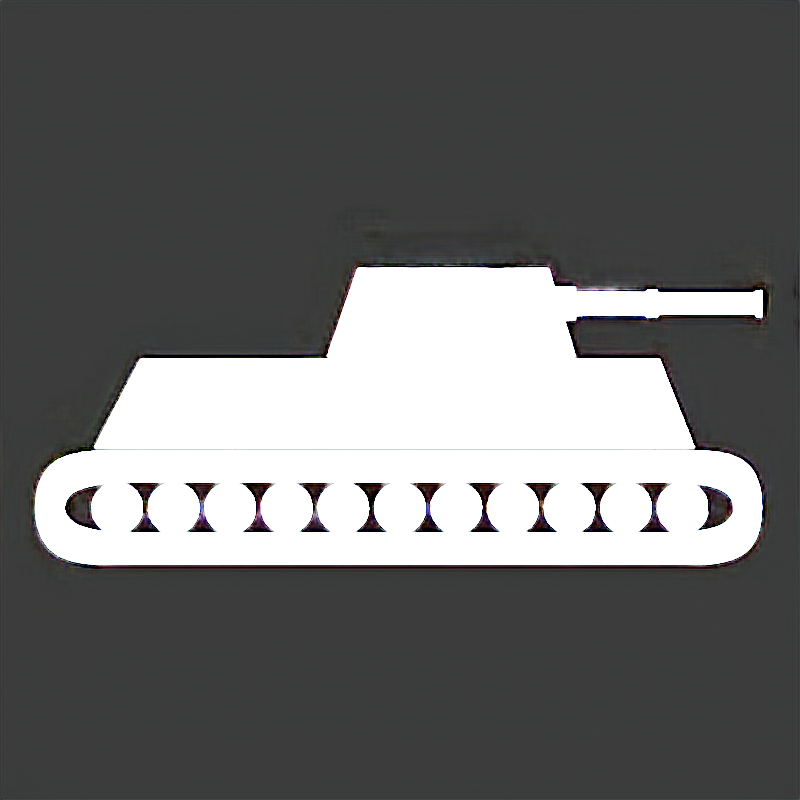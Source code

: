 # Source: Tanker.blend  (saved by Blender 4.0.36; exported with 4.5.12 LTS)
import bpy
from mathutils import Matrix  # noqa: F401  (used for matrix-valued properties, if any)

bpy.ops.wm.read_factory_settings(use_empty=True)
scene = bpy.context.scene
scene.name = 'Scene'

# ---- collections
col_collection = bpy.data.collections.new('Collection'); scene.collection.children.link(col_collection)

# ---- materials (node trees are filled in below, after node groups)
mat_background = bpy.data.materials.new('Background')
mat_background.use_transparent_shadow = False
mat_material = bpy.data.materials.new('Material')
mat_material.use_transparent_shadow = False

# ---- material node trees
mat_background.use_nodes = True; mat_background.node_tree.nodes.clear()
_N = mat_background.node_tree.nodes; _L = mat_background.node_tree.links
n0 = _N.new('ShaderNodeBsdfPrincipled'); n0.name = 'Principled BSDF'; n0.location = (10, 300)
n0.inputs[0].default_value = (0.0, 0.0, 0.0, 1.0)
n0.inputs[2].default_value = 1.0
n1 = _N.new('ShaderNodeOutputMaterial'); n1.name = 'Material Output'; n1.location = (300, 300)
_L.new(n0.outputs[0], n1.inputs[0])
n1.is_active_output = True
mat_material.use_nodes = True; mat_material.node_tree.nodes.clear()
_N = mat_material.node_tree.nodes; _L = mat_material.node_tree.links
n0 = _N.new('ShaderNodeBsdfPrincipled'); n0.name = 'Principled BSDF'; n0.location = (10, 300)
n0.inputs[3].default_value = 1.45
n0.inputs[28].default_value = 1e+09
n1 = _N.new('ShaderNodeOutputMaterial'); n1.name = 'Material Output'; n1.location = (300, 300)
_L.new(n0.outputs[0], n1.inputs[0])
n1.is_active_output = True

# ---- world
world_world = bpy.data.worlds.new('World'); scene.world = world_world
world_world.use_nodes = True; world_world.node_tree.nodes.clear()
_N = world_world.node_tree.nodes; _L = world_world.node_tree.links
n0 = _N.new('ShaderNodeOutputWorld'); n0.name = 'World Output'; n0.location = (300, 300)
n1 = _N.new('ShaderNodeBackground'); n1.name = 'Background'; n1.location = (10, 300)
n1.inputs[0].default_value = (0.05088, 0.05088, 0.05088, 1.0)
_L.new(n1.outputs[0], n0.inputs[0])
n0.is_active_output = True
world_world.color = (0.05088, 0.05088, 0.05088)
world_world.use_sun_shadow = False
world_world.sun_shadow_jitter_overblur = 0.0

# ---- cameras
cam_camera = bpy.data.cameras.new('Camera')
cam_camera.type = 'ORTHO'
cam_camera.clip_end = 100.0
cam_camera.ortho_scale = 10.0

# ---- meshes
me_plane = bpy.data.meshes.new('Plane')
me_plane.from_pydata([(-1.0, -1.0, 0.0), (1.0, -1.0, 0.0), (-1.0, 1.0, 0.0), (1.0, 1.0, 0.0)], [], [(0, 1, 3, 2)])
_uv = me_plane.uv_layers.new(name='UVMap')
_uv.uv.foreach_set('vector', [0.0, 0.0, 1.0, 0.0, 1.0, 1.0, 0.0, 1.0])
me_plane.materials.append(mat_background)
me_plane.update()
me_plane_001 = bpy.data.meshes.new('Plane.001')
me_plane_001.from_pydata([(-2.151, -1.0, 0.0), (2.071, -1.0, 0.0), (-1.83, -0.3885, 0.0), (1.83, -0.3885, 0.0), (-2.217, -1.043, 0.0), (-2.328, -1.066, 0.0), (-2.413, -1.102, 0.0), (-2.475, -1.151, 0.0), (-2.518, -1.211, 0.0), (-2.547, -1.279, 0.0), (-2.562, -1.353, 0.0), (-2.567, -1.43, 0.0), (-2.562, -1.507, 0.0), (-2.547, -1.581, 0.0), (-2.518, -1.649, 0.0), (-2.475, -1.709, 0.0), (-2.413, -1.758, 0.0), (-2.328, -1.794, 0.0), (-2.217, -1.817, 0.0), (2.217, -1.817, 0.0), (2.327, -1.794, 0.0), (2.41, -1.758, 0.0), (2.468, -1.709, 0.0), (2.508, -1.649, 0.0), (2.533, -1.581, 0.0), (2.546, -1.507, 0.0), (2.55, -1.43, 0.0), (2.546, -1.353, 0.0), (2.533, -1.279, 0.0), (2.508, -1.211, 0.0), (2.468, -1.151, 0.0), (2.41, -1.102, 0.0), (2.327, -1.066, 0.0), (2.217, -1.043, 0.0), (-2.13, -1.038, 0.0), (2.13, -1.038, 0.0), (-2.13, -1.822, 0.0), (2.13, -1.822, 0.0), (-2.026, -1.244, 0.0), (-2.129, -1.255, 0.0), (-2.22, -1.272, 0.0), (-2.284, -1.296, 0.0), (-2.33, -1.324, 0.0), (-2.36, -1.357, 0.0), (-2.378, -1.393, 0.0), (-2.384, -1.43, 0.0), (-2.378, -1.467, 0.0), (-2.36, -1.503, 0.0), (-2.33, -1.535, 0.0), (-2.284, -1.564, 0.0), (-2.22, -1.588, 0.0), (-2.129, -1.605, 0.0), (-2.026, -1.616, 0.0), (2.026, -1.616, 0.0), (2.129, -1.605, 0.0), (2.219, -1.588, 0.0), (2.282, -1.564, 0.0), (2.324, -1.535, 0.0), (2.352, -1.503, 0.0), (2.368, -1.467, 0.0), (2.373, -1.43, 0.0), (2.368, -1.393, 0.0), (2.352, -1.357, 0.0), (2.324, -1.324, 0.0), (2.282, -1.296, 0.0), (2.219, -1.272, 0.0), (2.129, -1.255, 0.0), (2.026, -1.244, 0.0), (-1.946, -1.241, 0.0), (1.946, -1.241, 0.0), (-1.946, -1.619, 0.0), (1.946, -1.619, 0.0), (0.0, -1.263, 0.0), (-0.03331, -1.266, 0.0), (-0.06534, -1.276, 0.0), (-0.09486, -1.292, 0.0), (-0.1207, -1.313, 0.0), (-0.142, -1.339, 0.0), (-0.1577, -1.369, 0.0), (-0.1675, -1.401, 0.0), (-0.1707, -1.434, 0.0), (-0.1675, -1.467, 0.0), (-0.1577, -1.499, 0.0), (-0.142, -1.529, 0.0), (-0.1207, -1.555, 0.0), (-0.09486, -1.576, 0.0), (-0.06534, -1.592, 0.0), (-0.03331, -1.601, 0.0), (0.0, -1.605, 0.0), (0.03331, -1.601, 0.0), (0.06534, -1.592, 0.0), (0.09486, -1.576, 0.0), (0.1207, -1.555, 0.0), (0.142, -1.529, 0.0), (0.1577, -1.499, 0.0), (0.1675, -1.467, 0.0), (0.1707, -1.434, 0.0), (0.1675, -1.401, 0.0), (0.1577, -1.369, 0.0), (0.142, -1.339, 0.0), (0.1207, -1.313, 0.0), (0.09486, -1.292, 0.0), (0.06534, -1.276, 0.0), (0.03331, -1.266, 0.0), (-0.4, -1.263, 0.0), (-0.4333, -1.266, 0.0), (-0.4653, -1.276, 0.0), (-0.4949, -1.292, 0.0), (-0.5207, -1.313, 0.0), (-0.542, -1.339, 0.0), (-0.5577, -1.369, 0.0), (-0.5675, -1.401, 0.0), (-0.5707, -1.434, 0.0), (-0.5675, -1.467, 0.0), (-0.5577, -1.499, 0.0), (-0.542, -1.529, 0.0), (-0.5207, -1.555, 0.0), (-0.4949, -1.576, 0.0), (-0.4653, -1.592, 0.0), (-0.4333, -1.601, 0.0), (-0.4, -1.605, 0.0), (-0.3667, -1.601, 0.0), (-0.3347, -1.592, 0.0), (-0.3051, -1.576, 0.0), (-0.2793, -1.555, 0.0), (-0.258, -1.529, 0.0), (-0.2423, -1.499, 0.0), (-0.2325, -1.467, 0.0), (-0.2293, -1.434, 0.0), (-0.2325, -1.401, 0.0), (-0.2423, -1.369, 0.0), (-0.258, -1.339, 0.0), (-0.2793, -1.313, 0.0), (-0.3051, -1.292, 0.0), (-0.3347, -1.276, 0.0), (-0.3667, -1.266, 0.0), (-0.8, -1.263, 0.0), (-0.8333, -1.266, 0.0), (-0.8653, -1.276, 0.0), (-0.8949, -1.292, 0.0), (-0.9207, -1.313, 0.0), (-0.942, -1.339, 0.0), (-0.9577, -1.369, 0.0), (-0.9675, -1.401, 0.0), (-0.9707, -1.434, 0.0), (-0.9675, -1.467, 0.0), (-0.9577, -1.499, 0.0), (-0.942, -1.529, 0.0), (-0.9207, -1.555, 0.0), (-0.8949, -1.576, 0.0), (-0.8653, -1.592, 0.0), (-0.8333, -1.601, 0.0), (-0.8, -1.605, 0.0), (-0.7667, -1.601, 0.0), (-0.7347, -1.592, 0.0), (-0.7051, -1.576, 0.0), (-0.6793, -1.555, 0.0), (-0.658, -1.529, 0.0), (-0.6423, -1.499, 0.0), (-0.6325, -1.467, 0.0), (-0.6293, -1.434, 0.0), (-0.6325, -1.401, 0.0), (-0.6423, -1.369, 0.0), (-0.658, -1.339, 0.0), (-0.6793, -1.313, 0.0), (-0.7051, -1.292, 0.0), (-0.7347, -1.276, 0.0), (-0.7667, -1.266, 0.0), (-1.2, -1.263, 0.0), (-1.233, -1.266, 0.0), (-1.265, -1.276, 0.0), (-1.295, -1.292, 0.0), (-1.321, -1.313, 0.0), (-1.342, -1.339, 0.0), (-1.358, -1.369, 0.0), (-1.367, -1.401, 0.0), (-1.371, -1.434, 0.0), (-1.367, -1.467, 0.0), (-1.358, -1.499, 0.0), (-1.342, -1.529, 0.0), (-1.321, -1.555, 0.0), (-1.295, -1.576, 0.0), (-1.265, -1.592, 0.0), (-1.233, -1.601, 0.0), (-1.2, -1.605, 0.0), (-1.167, -1.601, 0.0), (-1.135, -1.592, 0.0), (-1.105, -1.576, 0.0), (-1.079, -1.555, 0.0), (-1.058, -1.529, 0.0), (-1.042, -1.499, 0.0), (-1.033, -1.467, 0.0), (-1.029, -1.434, 0.0), (-1.033, -1.401, 0.0), (-1.042, -1.369, 0.0), (-1.058, -1.339, 0.0), (-1.079, -1.313, 0.0), (-1.105, -1.292, 0.0), (-1.135, -1.276, 0.0), (-1.167, -1.266, 0.0), (-1.6, -1.263, 0.0), (-1.633, -1.266, 0.0), (-1.665, -1.276, 0.0), (-1.695, -1.292, 0.0), (-1.721, -1.313, 0.0), (-1.742, -1.339, 0.0), (-1.758, -1.369, 0.0), (-1.767, -1.401, 0.0), (-1.771, -1.434, 0.0), (-1.767, -1.467, 0.0), (-1.758, -1.499, 0.0), (-1.742, -1.529, 0.0), (-1.721, -1.555, 0.0), (-1.695, -1.576, 0.0), (-1.665, -1.592, 0.0), (-1.633, -1.601, 0.0), (-1.6, -1.605, 0.0), (-1.567, -1.601, 0.0), (-1.535, -1.592, 0.0), (-1.505, -1.576, 0.0), (-1.479, -1.555, 0.0), (-1.458, -1.529, 0.0), (-1.442, -1.499, 0.0), (-1.433, -1.467, 0.0), (-1.429, -1.434, 0.0), (-1.433, -1.401, 0.0), (-1.442, -1.369, 0.0), (-1.458, -1.339, 0.0), (-1.479, -1.313, 0.0), (-1.505, -1.292, 0.0), (-1.535, -1.276, 0.0), (-1.567, -1.266, 0.0), (-2.0, -1.263, 0.0), (-2.033, -1.266, 0.0), (-2.065, -1.276, 0.0), (-2.095, -1.292, 0.0), (-2.121, -1.313, 0.0), (-2.142, -1.339, 0.0), (-2.157, -1.369, 0.0), (-2.166, -1.401, 0.0), (-2.169, -1.434, 0.0), (-2.166, -1.467, 0.0), (-2.157, -1.499, 0.0), (-2.142, -1.529, 0.0), (-2.121, -1.555, 0.0), (-2.095, -1.576, 0.0), (-2.065, -1.592, 0.0), (-2.033, -1.601, 0.0), (-2.0, -1.605, 0.0), (-1.967, -1.601, 0.0), (-1.935, -1.592, 0.0), (-1.905, -1.576, 0.0), (-1.879, -1.555, 0.0), (-1.858, -1.529, 0.0), (-1.842, -1.499, 0.0), (-1.833, -1.467, 0.0), (-1.829, -1.434, 0.0), (-1.833, -1.401, 0.0), (-1.842, -1.369, 0.0), (-1.858, -1.339, 0.0), (-1.879, -1.313, 0.0), (-1.905, -1.292, 0.0), (-1.935, -1.276, 0.0), (-1.967, -1.266, 0.0), (0.4, -1.263, 0.0), (0.3667, -1.266, 0.0), (0.3347, -1.276, 0.0), (0.3051, -1.292, 0.0), (0.2793, -1.313, 0.0), (0.258, -1.339, 0.0), (0.2423, -1.369, 0.0), (0.2325, -1.401, 0.0), (0.2293, -1.434, 0.0), (0.2325, -1.467, 0.0), (0.2423, -1.499, 0.0), (0.258, -1.529, 0.0), (0.2793, -1.555, 0.0), (0.3051, -1.576, 0.0), (0.3347, -1.592, 0.0), (0.3667, -1.601, 0.0), (0.4, -1.605, 0.0), (0.4333, -1.601, 0.0), (0.4653, -1.592, 0.0), (0.4949, -1.576, 0.0), (0.5207, -1.555, 0.0), (0.542, -1.529, 0.0), (0.5577, -1.499, 0.0), (0.5675, -1.467, 0.0), (0.5707, -1.434, 0.0), (0.5675, -1.401, 0.0), (0.5577, -1.369, 0.0), (0.542, -1.339, 0.0), (0.5207, -1.313, 0.0), (0.4949, -1.292, 0.0), (0.4653, -1.276, 0.0), (0.4333, -1.266, 0.0), (0.8, -1.263, 0.0), (0.7667, -1.266, 0.0), (0.7347, -1.276, 0.0), (0.7051, -1.292, 0.0), (0.6793, -1.313, 0.0), (0.658, -1.339, 0.0), (0.6423, -1.369, 0.0), (0.6325, -1.401, 0.0), (0.6293, -1.434, 0.0), (0.6325, -1.467, 0.0), (0.6423, -1.499, 0.0), (0.658, -1.529, 0.0), (0.6793, -1.555, 0.0), (0.7051, -1.576, 0.0), (0.7347, -1.592, 0.0), (0.7667, -1.601, 0.0), (0.8, -1.605, 0.0), (0.8333, -1.601, 0.0), (0.8653, -1.592, 0.0), (0.8949, -1.576, 0.0), (0.9207, -1.555, 0.0), (0.942, -1.529, 0.0), (0.9577, -1.499, 0.0), (0.9675, -1.467, 0.0), (0.9707, -1.434, 0.0), (0.9675, -1.401, 0.0), (0.9577, -1.369, 0.0), (0.942, -1.339, 0.0), (0.9207, -1.313, 0.0), (0.8949, -1.292, 0.0), (0.8653, -1.276, 0.0), (0.8333, -1.266, 0.0), (1.2, -1.263, 0.0), (1.167, -1.266, 0.0), (1.135, -1.276, 0.0), (1.105, -1.292, 0.0), (1.079, -1.313, 0.0), (1.058, -1.339, 0.0), (1.042, -1.369, 0.0), (1.033, -1.401, 0.0), (1.029, -1.434, 0.0), (1.033, -1.467, 0.0), (1.042, -1.499, 0.0), (1.058, -1.529, 0.0), (1.079, -1.555, 0.0), (1.105, -1.576, 0.0), (1.135, -1.592, 0.0), (1.167, -1.601, 0.0), (1.2, -1.605, 0.0), (1.233, -1.601, 0.0), (1.265, -1.592, 0.0), (1.295, -1.576, 0.0), (1.321, -1.555, 0.0), (1.342, -1.529, 0.0), (1.358, -1.499, 0.0), (1.367, -1.467, 0.0), (1.371, -1.434, 0.0), (1.367, -1.401, 0.0), (1.358, -1.369, 0.0), (1.342, -1.339, 0.0), (1.321, -1.313, 0.0), (1.295, -1.292, 0.0), (1.265, -1.276, 0.0), (1.233, -1.266, 0.0), (1.6, -1.263, 0.0), (1.567, -1.266, 0.0), (1.535, -1.276, 0.0), (1.505, -1.292, 0.0), (1.479, -1.313, 0.0), (1.458, -1.339, 0.0), (1.442, -1.369, 0.0), (1.433, -1.401, 0.0), (1.429, -1.434, 0.0), (1.433, -1.467, 0.0), (1.442, -1.499, 0.0), (1.458, -1.529, 0.0), (1.479, -1.555, 0.0), (1.505, -1.576, 0.0), (1.535, -1.592, 0.0), (1.567, -1.601, 0.0), (1.6, -1.605, 0.0), (1.633, -1.601, 0.0), (1.665, -1.592, 0.0), (1.695, -1.576, 0.0), (1.721, -1.555, 0.0), (1.742, -1.529, 0.0), (1.758, -1.499, 0.0), (1.767, -1.467, 0.0), (1.771, -1.434, 0.0), (1.767, -1.401, 0.0), (1.758, -1.369, 0.0), (1.742, -1.339, 0.0), (1.721, -1.313, 0.0), (1.695, -1.292, 0.0), (1.665, -1.276, 0.0), (1.633, -1.266, 0.0), (2.0, -1.263, 0.0), (1.967, -1.266, 0.0), (1.935, -1.276, 0.0), (1.905, -1.292, 0.0), (1.879, -1.313, 0.0), (1.858, -1.339, 0.0), (1.842, -1.369, 0.0), (1.833, -1.401, 0.0), (1.829, -1.434, 0.0), (1.833, -1.467, 0.0), (1.842, -1.499, 0.0), (1.858, -1.529, 0.0), (1.879, -1.555, 0.0), (1.905, -1.576, 0.0), (1.935, -1.592, 0.0), (1.967, -1.601, 0.0), (2.0, -1.605, 0.0), (2.033, -1.601, 0.0), (2.065, -1.592, 0.0), (2.095, -1.576, 0.0), (2.121, -1.555, 0.0), (2.142, -1.529, 0.0), (2.157, -1.499, 0.0), (2.166, -1.467, 0.0), (2.169, -1.434, 0.0), (2.166, -1.401, 0.0), (2.157, -1.369, 0.0), (2.142, -1.339, 0.0), (2.121, -1.313, 0.0), (2.095, -1.292, 0.0), (2.065, -1.276, 0.0), (2.033, -1.266, 0.0), (-0.5037, -0.3586, 0.0), (1.231, -0.3586, 0.0), (-0.2882, 0.2529, 0.0), (1.044, 0.2529, 0.0), (1.014, -0.0956, 0.0), (1.23, -0.0956, 0.0), (1.014, 0.1204, 0.0), (1.23, 0.1204, 0.0), (1.23, -0.05809, 0.0), (1.23, 0.08289, 0.0), (1.757, -0.05809, 0.0), (1.757, 0.08289, 0.0), (1.757, -0.07578, 0.0), (1.757, 0.1006, 0.0), (1.814, -0.07578, 0.0), (1.814, 0.1006, 0.0), (1.814, -0.05406, 0.0), (1.814, 0.07886, 0.0), (2.527, -0.05406, 0.0), (2.527, 0.07886, 0.0), (2.527, -0.07325, 0.0), (2.527, 0.09805, 0.0), (2.553, -0.07325, 0.0), (2.553, 0.09805, 0.0)], [], [(0, 1, 3, 2), (14, 13, 47, 48), (29, 28, 62, 63), (15, 14, 48, 49), (30, 29, 63, 64), (16, 15, 49, 50), (31, 30, 64, 65), (17, 16, 50, 51), (32, 31, 65, 66), (18, 17, 51, 52), (5, 4, 38, 39), (33, 32, 66, 67), (20, 19, 53, 54), (6, 5, 39, 40), (34, 35, 69, 68), (21, 20, 54, 55), (7, 6, 40, 41), (34, 4, 38, 68), (22, 21, 55, 56), (8, 7, 41, 42), (35, 33, 67, 69), (23, 22, 56, 57), (9, 8, 42, 43), (36, 37, 71, 70), (24, 23, 57, 58), (10, 9, 43, 44), (36, 18, 52, 70), (25, 24, 58, 59), (11, 10, 44, 45), (37, 19, 53, 71), (26, 25, 59, 60), (12, 11, 45, 46), (27, 26, 60, 61), (13, 12, 46, 47), (28, 27, 61, 62), (73, 74, 75, 76, 77, 78, 79, 80, 81, 82, 83, 84, 85, 86, 87, 88, 89, 90, 91, 92, 93, 94, 95, 96, 97, 98, 99, 100, 101, 102, 103, 72), (105, 106, 107, 108, 109, 110, 111, 112, 113, 114, 115, 116, 117, 118, 119, 120, 121, 122, 123, 124, 125, 126, 127, 128, 129, 130, 131, 132, 133, 134, 135, 104), (137, 138, 139, 140, 141, 142, 143, 144, 145, 146, 147, 148, 149, 150, 151, 152, 153, 154, 155, 156, 157, 158, 159, 160, 161, 162, 163, 164, 165, 166, 167, 136), (169, 170, 171, 172, 173, 174, 175, 176, 177, 178, 179, 180, 181, 182, 183, 184, 185, 186, 187, 188, 189, 190, 191, 192, 193, 194, 195, 196, 197, 198, 199, 168), (201, 202, 203, 204, 205, 206, 207, 208, 209, 210, 211, 212, 213, 214, 215, 216, 217, 218, 219, 220, 221, 222, 223, 224, 225, 226, 227, 228, 229, 230, 231, 200), (233, 234, 235, 236, 237, 238, 239, 240, 241, 242, 243, 244, 245, 246, 247, 248, 249, 250, 251, 252, 253, 254, 255, 256, 257, 258, 259, 260, 261, 262, 263, 232), (265, 266, 267, 268, 269, 270, 271, 272, 273, 274, 275, 276, 277, 278, 279, 280, 281, 282, 283, 284, 285, 286, 287, 288, 289, 290, 291, 292, 293, 294, 295, 264), (297, 298, 299, 300, 301, 302, 303, 304, 305, 306, 307, 308, 309, 310, 311, 312, 313, 314, 315, 316, 317, 318, 319, 320, 321, 322, 323, 324, 325, 326, 327, 296), (329, 330, 331, 332, 333, 334, 335, 336, 337, 338, 339, 340, 341, 342, 343, 344, 345, 346, 347, 348, 349, 350, 351, 352, 353, 354, 355, 356, 357, 358, 359, 328), (361, 362, 363, 364, 365, 366, 367, 368, 369, 370, 371, 372, 373, 374, 375, 376, 377, 378, 379, 380, 381, 382, 383, 384, 385, 386, 387, 388, 389, 390, 391, 360), (393, 394, 395, 396, 397, 398, 399, 400, 401, 402, 403, 404, 405, 406, 407, 408, 409, 410, 411, 412, 413, 414, 415, 416, 417, 418, 419, 420, 421, 422, 423, 392), (424, 425, 427, 426), (428, 429, 431, 430), (431, 429, 432, 433), (433, 432, 434, 435), (435, 434, 436, 437), (437, 436, 438, 439), (439, 438, 440, 441), (441, 440, 442, 443), (443, 442, 444, 445), (445, 444, 446, 447)])
_uv = me_plane_001.uv_layers.new(name='UVMap')
_uv.uv.foreach_set('vector', [0.0, 0.0, 1.0, 0.0, 1.0, 1.0, 0.0, 1.0, 0.0, 0.0, 0.0, 0.0, 0.0, 0.0, 0.0, 0.0, 0.0, 0.0, 0.0, 0.0, 0.0, 0.0, 0.0, 0.0, 0.0, 0.0, 0.0, 0.0, 0.0, 0.0, 0.0, 0.0, 0.0, 0.0, 0.0, 0.0, 0.0, 0.0, 0.0, 0.0, 0.0, 0.0, 0.0, 0.0, 0.0, 0.0, 0.0, 0.0, 0.0, 0.0, 0.0, 0.0, 0.0, 0.0, 0.0, 0.0, 0.0, 0.0, 0.0, 0.0, 0.0, 0.0, 0.0, 0.0, 0.0, 0.0, 0.0, 0.0, 0.0, 0.0, 0.0, 0.0, 0.0, 0.0, 0.0, 0.0, 0.0, 0.0, 0.0, 0.0, 0.0, 0.0, 0.0, 0.0, 0.0, 0.0, 0.0, 0.0, 0.0, 0.0, 0.0, 0.0, 0.0, 0.0, 0.0, 0.0, 0.0, 0.0, 0.0, 0.0, 0.0, 0.0, 0.0, 0.0, 0.0, 0.0, 0.0, 0.0, 0.0, 0.0, 0.0, 0.0, 0.0, 0.0, 0.0, 0.0, 0.0, 0.0, 0.0, 0.0, 0.0, 0.0, 0.0, 0.0, 0.0, 0.0, 0.0, 0.0, 0.0, 0.0, 0.0, 0.0, 0.0, 0.0, 0.0, 0.0, 0.0, 0.0, 0.0, 0.0, 0.0, 0.0, 0.0, 0.0, 0.0, 0.0, 0.0, 0.0, 0.0, 0.0, 0.0, 0.0, 0.0, 0.0, 0.0, 0.0, 0.0, 0.0, 0.0, 0.0, 0.0, 0.0, 0.0, 0.0, 0.0, 0.0, 0.0, 0.0, 0.0, 0.0, 0.0, 0.0, 0.0, 0.0, 0.0, 0.0, 0.0, 0.0, 0.0, 0.0, 0.0, 0.0, 0.0, 0.0, 0.0, 0.0, 0.0, 0.0, 0.0, 0.0, 0.0, 0.0, 0.0, 0.0, 0.0, 0.0, 0.0, 0.0, 0.0, 0.0, 0.0, 0.0, 0.0, 0.0, 0.0, 0.0, 0.0, 0.0, 0.0, 0.0, 0.0, 0.0, 0.0, 0.0, 0.0, 0.0, 0.0, 0.0, 0.0, 0.0, 0.0, 0.0, 0.0, 0.0, 0.0, 0.0, 0.0, 0.0, 0.0, 0.0, 0.0, 0.0, 0.0, 0.0, 0.0, 0.0, 0.0, 0.0, 0.0, 0.0, 0.0, 0.0, 0.0, 0.0, 0.0, 0.0, 0.0, 0.0, 0.0, 0.0, 0.0, 0.0, 0.0, 0.0, 0.0, 0.0, 0.0, 0.0, 0.0, 0.0, 0.0, 0.0, 0.0, 0.0, 0.0, 0.0, 0.0, 0.0, 0.0, 0.0, 0.0, 0.0, 0.0, 0.0, 0.0, 0.0, 0.0, 0.0, 0.0, 0.0, 0.0, 0.0, 0.0, 0.0, 0.0, 0.0, 0.0, 0.0, 0.0, 0.0, 0.0, 0.0, 0.0, 0.0, 0.0, 0.0, 0.0, 0.0, 0.0, 0.0, 0.0, 0.0, 0.0, 0.0, 0.0, 0.0, 0.0, 0.0, 0.0, 0.0, 0.0, 0.0, 0.0, 0.0, 0.0, 0.0, 0.0, 0.0, 0.0, 0.0, 0.0, 0.0, 0.0, 0.0, 0.0, 0.0, 0.0, 0.0, 0.0, 0.0, 0.0, 0.0, 0.0, 0.0, 0.0, 0.0, 0.0, 0.0, 0.0, 0.0, 0.0, 0.0, 0.0, 0.0, 0.0, 0.0, 0.0, 0.0, 0.0, 0.0, 0.0, 0.0, 0.0, 0.0, 0.0, 0.0, 0.0, 0.0, 0.0, 0.0, 0.0, 0.0, 0.0, 0.0, 0.0, 0.0, 0.0, 0.0, 0.0, 0.0, 0.0, 0.0, 0.0, 0.0, 0.0, 0.0, 0.0, 0.0, 0.0, 0.0, 0.0, 0.0, 0.0, 0.0, 0.0, 0.0, 0.0, 0.0, 0.0, 0.0, 0.0, 0.0, 0.0, 0.0, 0.0, 0.0, 0.0, 0.0, 0.0, 0.0, 0.0, 0.0, 0.0, 0.0, 0.0, 0.0, 0.0, 0.0, 0.0, 0.0, 0.0, 0.0, 0.0, 0.0, 0.0, 0.0, 0.0, 0.0, 0.0, 0.0, 0.0, 0.0, 0.0, 0.0, 0.0, 0.0, 0.0, 0.0, 0.0, 0.0, 0.0, 0.0, 0.0, 0.0, 0.0, 0.0, 0.0, 0.0, 0.0, 0.0, 0.0, 0.0, 0.0, 0.0, 0.0, 0.0, 0.0, 0.0, 0.0, 0.0, 0.0, 0.0, 0.0, 0.0, 0.0, 0.0, 0.0, 0.0, 0.0, 0.0, 0.0, 0.0, 0.0, 0.0, 0.0, 0.0, 0.0, 0.0, 0.0, 0.0, 0.0, 0.0, 0.0, 0.0, 0.0, 0.0, 0.0, 0.0, 0.0, 0.0, 0.0, 0.0, 0.0, 0.0, 0.0, 0.0, 0.0, 0.0, 0.0, 0.0, 0.0, 0.0, 0.0, 0.0, 0.0, 0.0, 0.0, 0.0, 0.0, 0.0, 0.0, 0.0, 0.0, 0.0, 0.0, 0.0, 0.0, 0.0, 0.0, 0.0, 0.0, 0.0, 0.0, 0.0, 0.0, 0.0, 0.0, 0.0, 0.0, 0.0, 0.0, 0.0, 0.0, 0.0, 0.0, 0.0, 0.0, 0.0, 0.0, 0.0, 0.0, 0.0, 0.0, 0.0, 0.0, 0.0, 0.0, 0.0, 0.0, 0.0, 0.0, 0.0, 0.0, 0.0, 0.0, 0.0, 0.0, 0.0, 0.0, 0.0, 0.0, 0.0, 0.0, 0.0, 0.0, 0.0, 0.0, 0.0, 0.0, 0.0, 0.0, 0.0, 0.0, 0.0, 0.0, 0.0, 0.0, 0.0, 0.0, 0.0, 0.0, 0.0, 0.0, 0.0, 0.0, 0.0, 0.0, 0.0, 0.0, 0.0, 0.0, 0.0, 0.0, 0.0, 0.0, 0.0, 0.0, 0.0, 0.0, 0.0, 0.0, 0.0, 0.0, 0.0, 0.0, 0.0, 0.0, 0.0, 0.0, 0.0, 0.0, 0.0, 0.0, 0.0, 0.0, 0.0, 0.0, 0.0, 0.0, 0.0, 0.0, 0.0, 0.0, 0.0, 0.0, 0.0, 0.0, 0.0, 0.0, 0.0, 0.0, 0.0, 0.0, 0.0, 0.0, 0.0, 0.0, 0.0, 0.0, 0.0, 0.0, 0.0, 0.0, 0.0, 0.0, 0.0, 0.0, 0.0, 0.0, 0.0, 0.0, 0.0, 0.0, 0.0, 0.0, 0.0, 0.0, 0.0, 0.0, 0.0, 0.0, 0.0, 0.0, 0.0, 0.0, 0.0, 0.0, 0.0, 0.0, 0.0, 0.0, 0.0, 0.0, 0.0, 0.0, 0.0, 0.0, 0.0, 0.0, 0.0, 0.0, 0.0, 0.0, 0.0, 0.0, 0.0, 0.0, 0.0, 0.0, 0.0, 0.0, 0.0, 0.0, 0.0, 0.0, 0.0, 0.0, 0.0, 0.0, 0.0, 0.0, 0.0, 0.0, 0.0, 0.0, 0.0, 0.0, 0.0, 0.0, 0.0, 0.0, 0.0, 0.0, 0.0, 0.0, 0.0, 0.0, 0.0, 0.0, 0.0, 0.0, 0.0, 0.0, 0.0, 0.0, 0.0, 0.0, 0.0, 0.0, 0.0, 0.0, 0.0, 0.0, 0.0, 0.0, 0.0, 0.0, 0.0, 0.0, 0.0, 0.0, 0.0, 0.0, 0.0, 0.0, 0.0, 0.0, 0.0, 0.0, 0.0, 0.0, 0.0, 0.0, 0.0, 0.0, 0.0, 0.0, 0.0, 0.0, 0.0, 0.0, 0.0, 0.0, 0.0, 0.0, 0.0, 0.0, 0.0, 0.0, 0.0, 0.0, 0.0, 0.0, 0.0, 0.0, 0.0, 0.0, 0.0, 0.0, 0.0, 0.0, 0.0, 0.0, 0.0, 0.0, 0.0, 0.0, 0.0, 0.0, 0.0, 0.0, 0.0, 0.0, 0.0, 0.0, 0.0, 0.0, 0.0, 0.0, 0.0, 0.0, 0.0, 0.0, 0.0, 0.0, 0.0, 0.0, 0.0, 0.0, 0.0, 0.0, 0.0, 0.0, 0.0, 0.0, 0.0, 0.0, 0.0, 0.0, 0.0, 0.0, 0.0, 0.0, 0.0, 0.0, 0.0, 0.0, 0.0, 0.0, 0.0, 0.0, 0.0, 0.0, 0.0, 0.0, 0.0, 0.0, 0.0, 0.0, 0.0, 0.0, 0.0, 0.0, 0.0, 0.0, 0.0, 0.0, 0.0, 0.0, 0.0, 0.0, 0.0, 0.0, 0.0, 0.0, 0.0, 0.0, 0.0, 0.0, 0.0, 0.0, 0.0, 0.0, 0.0, 0.0, 0.0, 0.0, 0.0, 0.0, 0.0, 0.0, 0.0, 0.0, 0.0, 0.0, 0.0, 0.0, 0.0, 0.0, 0.0, 0.0, 0.0, 0.0, 0.0, 0.0, 0.0, 0.0, 0.0, 0.0, 0.0, 0.0, 0.0, 0.0, 0.0, 0.0, 0.0, 0.0, 0.0, 0.0, 0.0, 0.0, 0.0, 0.0, 0.0, 0.0, 0.0, 0.0, 0.0, 0.0, 0.0, 0.0, 0.0, 0.0, 0.0, 0.0, 0.0, 0.0, 0.0, 0.0, 0.0, 0.0, 0.0, 0.0, 0.0, 0.0, 0.0, 0.0, 0.0, 0.0, 0.0, 0.0, 0.0, 0.0, 0.0, 0.0, 0.0, 0.0, 0.0, 0.0, 0.0, 0.0, 0.0, 0.0, 0.0, 0.0, 0.0, 0.0, 0.0, 0.0, 0.0, 0.0, 0.0, 0.0, 0.0, 0.0, 0.0, 0.0, 0.0, 0.0, 0.0, 0.0, 0.0, 0.0, 0.0, 0.0, 0.0, 0.0, 0.0, 0.0, 0.0, 0.0, 0.0, 0.0, 0.0, 0.0, 0.0, 0.0, 0.0, 0.0, 0.0, 0.0, 0.0, 0.0, 0.0, 0.0, 0.0, 0.0, 0.0, 0.0, 0.0, 0.0, 0.0, 0.0, 0.0, 0.0, 0.0, 1.0, 0.0, 1.0, 1.0, 0.0, 1.0, 0.0, 0.0, 1.0, 0.0, 1.0, 1.0, 0.0, 1.0, 1.0, 1.0, 1.0, 0.0, 1.0, 0.0, 1.0, 1.0, 1.0, 1.0, 1.0, 0.0, 1.0, 0.0, 1.0, 1.0, 1.0, 1.0, 1.0, 0.0, 1.0, 0.0, 1.0, 1.0, 1.0, 1.0, 1.0, 0.0, 1.0, 0.0, 1.0, 1.0, 1.0, 1.0, 1.0, 0.0, 1.0, 0.0, 1.0, 1.0, 1.0, 1.0, 1.0, 0.0, 1.0, 0.0, 1.0, 1.0, 1.0, 1.0, 1.0, 0.0, 1.0, 0.0, 1.0, 1.0, 1.0, 1.0, 1.0, 0.0, 1.0, 0.0, 1.0, 1.0])
me_plane_001.materials.append(mat_material)
me_plane_001.update()

# ---- objects
ob_camera = bpy.data.objects.new('Camera', cam_camera)
ob_plane = bpy.data.objects.new('Plane', me_plane)
ob_plane_001 = bpy.data.objects.new('Plane.001', me_plane_001)

# ---- transforms, parenting, visibility, modifiers, constraints
ob_camera.location = (0.0, 0.0, 20.28)
ob_camera.lock_rotations_4d = False
ob_camera.empty_display_type = 'ARROWS'
ob_camera.color = (0.0, 0.0, 0.0, 0.0)
ob_camera.display_type = 'WIRE'
ob_camera.lineart.crease_threshold = 0.0
ob_plane.location = (0.0, 0.0, -9.0)
ob_plane.scale = (5.01, 5.01, 5.01)
ob_plane.hide_select = True
ob_plane.hide_render = True
ob_plane_001.location = (0.0, 1.183, 0.0)
ob_plane_001.scale = (1.767, 1.767, 1.767)

# ---- collection membership
col_collection.objects.link(ob_camera)
col_collection.objects.link(ob_plane)
col_collection.objects.link(ob_plane_001)

# ---- scene / render settings (as saved in the file)
scene.camera = ob_camera
scene.frame_start = 1; scene.frame_end = 250; scene.frame_set(1)
scene.render.engine = 'BLENDER_EEVEE_NEXT'
scene.render.resolution_x = 1024
scene.render.resolution_y = 1024
scene.render.film_transparent = True
scene.cycles.sampling_pattern = 'TABULATED_SOBOL'
bpy.context.view_layer.update()
